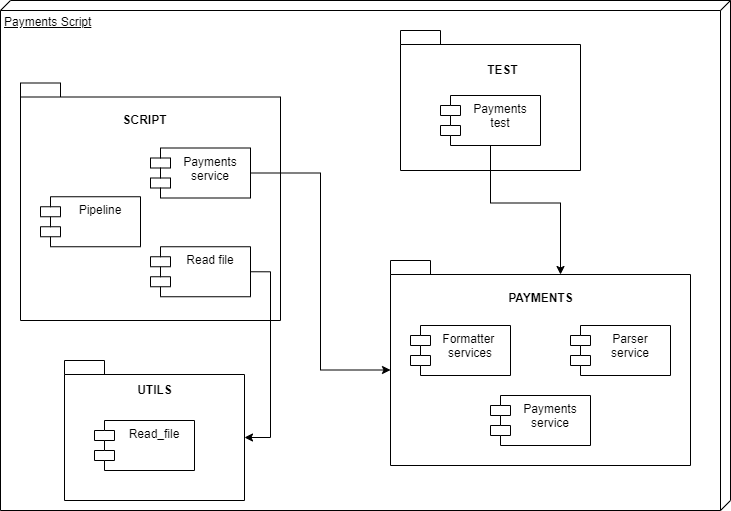

The diagram above was exported from draw.io. Its source (the exported page's mxGraphModel, read from the mxfile embedded in the PNG):
<mxGraphModel dx="1108" dy="1604" grid="1" gridSize="10" guides="1" tooltips="1" connect="1" arrows="1" fold="1" page="1" pageScale="1" pageWidth="827" pageHeight="1169" math="0" shadow="0">
  <root>
    <mxCell id="PC6nSKt1xZ5TPZDAqds6-0" />
    <mxCell id="PC6nSKt1xZ5TPZDAqds6-1" parent="PC6nSKt1xZ5TPZDAqds6-0" />
    <mxCell id="PC6nSKt1xZ5TPZDAqds6-2" value="Payments Script" style="verticalAlign=top;align=left;spacingTop=8;spacingLeft=2;spacingRight=12;shape=cube;size=10;direction=south;fontStyle=4;html=1;" vertex="1" parent="PC6nSKt1xZ5TPZDAqds6-1">
      <mxGeometry x="350" y="-30" width="730" height="510" as="geometry" />
    </mxCell>
    <mxCell id="PC6nSKt1xZ5TPZDAqds6-3" value="" style="shape=folder;fontStyle=1;spacingTop=10;tabWidth=40;tabHeight=14;tabPosition=left;html=1;" vertex="1" parent="PC6nSKt1xZ5TPZDAqds6-1">
      <mxGeometry x="414" y="330" width="180" height="140" as="geometry" />
    </mxCell>
    <mxCell id="PC6nSKt1xZ5TPZDAqds6-4" value="" style="shape=folder;fontStyle=1;spacingTop=10;tabWidth=40;tabHeight=14;tabPosition=left;html=1;" vertex="1" parent="PC6nSKt1xZ5TPZDAqds6-1">
      <mxGeometry x="740" y="230" width="300" height="205" as="geometry" />
    </mxCell>
    <mxCell id="PC6nSKt1xZ5TPZDAqds6-5" value="" style="shape=folder;fontStyle=1;spacingTop=10;tabWidth=40;tabHeight=14;tabPosition=left;html=1;" vertex="1" parent="PC6nSKt1xZ5TPZDAqds6-1">
      <mxGeometry x="370" y="52.5" width="260" height="237.5" as="geometry" />
    </mxCell>
    <mxCell id="PC6nSKt1xZ5TPZDAqds6-6" value="Pipeline" style="shape=module;align=left;spacingLeft=20;align=center;verticalAlign=top;" vertex="1" parent="PC6nSKt1xZ5TPZDAqds6-1">
      <mxGeometry x="390" y="166.25" width="100" height="50" as="geometry" />
    </mxCell>
    <mxCell id="PC6nSKt1xZ5TPZDAqds6-7" style="edgeStyle=orthogonalEdgeStyle;rounded=0;orthogonalLoop=1;jettySize=auto;html=1;exitX=1;exitY=0.5;exitDx=0;exitDy=0;entryX=0;entryY=0;entryDx=0;entryDy=109.5;entryPerimeter=0;" edge="1" parent="PC6nSKt1xZ5TPZDAqds6-1" source="PC6nSKt1xZ5TPZDAqds6-8" target="PC6nSKt1xZ5TPZDAqds6-4">
      <mxGeometry relative="1" as="geometry" />
    </mxCell>
    <mxCell id="PC6nSKt1xZ5TPZDAqds6-8" value="Payments&#10;service" style="shape=module;align=left;spacingLeft=20;align=center;verticalAlign=top;" vertex="1" parent="PC6nSKt1xZ5TPZDAqds6-1">
      <mxGeometry x="500" y="117.5" width="100" height="50" as="geometry" />
    </mxCell>
    <mxCell id="PC6nSKt1xZ5TPZDAqds6-9" value="&lt;b&gt;SCRIPT&lt;/b&gt;" style="text;html=1;align=center;verticalAlign=middle;resizable=0;points=[];autosize=1;strokeColor=none;fillColor=none;" vertex="1" parent="PC6nSKt1xZ5TPZDAqds6-1">
      <mxGeometry x="464" y="80" width="60" height="20" as="geometry" />
    </mxCell>
    <mxCell id="PC6nSKt1xZ5TPZDAqds6-10" style="edgeStyle=orthogonalEdgeStyle;rounded=0;orthogonalLoop=1;jettySize=auto;html=1;exitX=1;exitY=0.5;exitDx=0;exitDy=0;entryX=0;entryY=0;entryDx=180;entryDy=77;entryPerimeter=0;" edge="1" parent="PC6nSKt1xZ5TPZDAqds6-1" source="PC6nSKt1xZ5TPZDAqds6-11" target="PC6nSKt1xZ5TPZDAqds6-3">
      <mxGeometry relative="1" as="geometry" />
    </mxCell>
    <mxCell id="PC6nSKt1xZ5TPZDAqds6-11" value="Read file" style="shape=module;align=left;spacingLeft=20;align=center;verticalAlign=top;" vertex="1" parent="PC6nSKt1xZ5TPZDAqds6-1">
      <mxGeometry x="500" y="216.25" width="100" height="50" as="geometry" />
    </mxCell>
    <mxCell id="PC6nSKt1xZ5TPZDAqds6-12" value="Formatter &#10;services" style="shape=module;align=left;spacingLeft=20;align=center;verticalAlign=top;" vertex="1" parent="PC6nSKt1xZ5TPZDAqds6-1">
      <mxGeometry x="760" y="295" width="100" height="50" as="geometry" />
    </mxCell>
    <mxCell id="PC6nSKt1xZ5TPZDAqds6-13" value="Payments &#10;service" style="shape=module;align=left;spacingLeft=20;align=center;verticalAlign=top;" vertex="1" parent="PC6nSKt1xZ5TPZDAqds6-1">
      <mxGeometry x="840" y="365" width="100" height="50" as="geometry" />
    </mxCell>
    <mxCell id="PC6nSKt1xZ5TPZDAqds6-14" value="Parser&#10;service" style="shape=module;align=left;spacingLeft=20;align=center;verticalAlign=top;" vertex="1" parent="PC6nSKt1xZ5TPZDAqds6-1">
      <mxGeometry x="920" y="295" width="100" height="50" as="geometry" />
    </mxCell>
    <mxCell id="PC6nSKt1xZ5TPZDAqds6-17" value="Read_file" style="shape=module;align=left;spacingLeft=20;align=center;verticalAlign=top;" vertex="1" parent="PC6nSKt1xZ5TPZDAqds6-1">
      <mxGeometry x="444" y="390" width="100" height="50" as="geometry" />
    </mxCell>
    <mxCell id="PC6nSKt1xZ5TPZDAqds6-18" value="&lt;b&gt;PAYMENTS&lt;/b&gt;" style="text;html=1;align=center;verticalAlign=middle;resizable=0;points=[];autosize=1;strokeColor=none;fillColor=none;" vertex="1" parent="PC6nSKt1xZ5TPZDAqds6-1">
      <mxGeometry x="850" y="257.5" width="80" height="20" as="geometry" />
    </mxCell>
    <mxCell id="PC6nSKt1xZ5TPZDAqds6-19" value="&lt;b&gt;UTILS&lt;/b&gt;" style="text;html=1;align=center;verticalAlign=middle;resizable=0;points=[];autosize=1;strokeColor=none;fillColor=none;" vertex="1" parent="PC6nSKt1xZ5TPZDAqds6-1">
      <mxGeometry x="479" y="350" width="50" height="20" as="geometry" />
    </mxCell>
    <mxCell id="PC6nSKt1xZ5TPZDAqds6-20" value="" style="shape=folder;fontStyle=1;spacingTop=10;tabWidth=40;tabHeight=14;tabPosition=left;html=1;" vertex="1" parent="PC6nSKt1xZ5TPZDAqds6-1">
      <mxGeometry x="750" width="180" height="140" as="geometry" />
    </mxCell>
    <mxCell id="PC6nSKt1xZ5TPZDAqds6-21" value="&lt;b&gt;TEST&lt;/b&gt;" style="text;html=1;align=center;verticalAlign=middle;resizable=0;points=[];autosize=1;strokeColor=none;fillColor=none;" vertex="1" parent="PC6nSKt1xZ5TPZDAqds6-1">
      <mxGeometry x="827" y="30" width="50" height="20" as="geometry" />
    </mxCell>
    <mxCell id="PC6nSKt1xZ5TPZDAqds6-23" style="edgeStyle=orthogonalEdgeStyle;rounded=0;orthogonalLoop=1;jettySize=auto;html=1;exitX=0.5;exitY=1;exitDx=0;exitDy=0;entryX=0;entryY=0;entryDx=170;entryDy=14;entryPerimeter=0;" edge="1" parent="PC6nSKt1xZ5TPZDAqds6-1" source="PC6nSKt1xZ5TPZDAqds6-22" target="PC6nSKt1xZ5TPZDAqds6-4">
      <mxGeometry relative="1" as="geometry" />
    </mxCell>
    <mxCell id="PC6nSKt1xZ5TPZDAqds6-22" value="Payments&#10;test" style="shape=module;align=left;spacingLeft=20;align=center;verticalAlign=top;" vertex="1" parent="PC6nSKt1xZ5TPZDAqds6-1">
      <mxGeometry x="790" y="65" width="100" height="50" as="geometry" />
    </mxCell>
  </root>
</mxGraphModel>